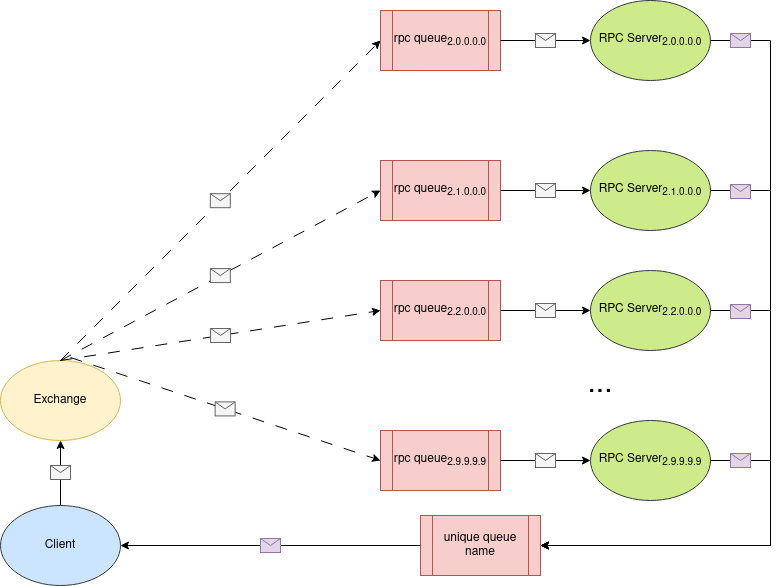

The diagram above was exported from draw.io. Its source (the exported page's mxGraphModel, read from the mxfile embedded in the PNG):
<mxGraphModel dx="1366" dy="753" grid="1" gridSize="10" guides="1" tooltips="1" connect="1" arrows="1" fold="1" page="1" pageScale="1" pageWidth="850" pageHeight="1100" math="0" shadow="0">
  <root>
    <mxCell id="0" />
    <mxCell id="1" parent="0" />
    <mxCell id="081C-j92XR_DW1ripolD-1" value="Exchange" style="ellipse;whiteSpace=wrap;html=1;fillColor=#fff2cc;strokeColor=#d6b656;" vertex="1" parent="1">
      <mxGeometry x="30" y="360" width="120" height="80" as="geometry" />
    </mxCell>
    <mxCell id="081C-j92XR_DW1ripolD-2" value="RPC Server&lt;sub&gt;2.0.0.0.0&lt;/sub&gt;" style="ellipse;whiteSpace=wrap;html=1;fillColor=#cdeb8b;strokeColor=#36393d;" vertex="1" parent="1">
      <mxGeometry x="620" width="120" height="80" as="geometry" />
    </mxCell>
    <mxCell id="081C-j92XR_DW1ripolD-3" value="rpc queue&lt;sub&gt;2.0.0.0.0&lt;/sub&gt;" style="shape=process;whiteSpace=wrap;html=1;backgroundOutline=1;fillColor=#f8cecc;strokeColor=#b85450;" vertex="1" parent="1">
      <mxGeometry x="410" y="10" width="120" height="60" as="geometry" />
    </mxCell>
    <mxCell id="081C-j92XR_DW1ripolD-4" value="unique queue name" style="shape=process;whiteSpace=wrap;html=1;backgroundOutline=1;fillColor=#f8cecc;strokeColor=#b85450;" vertex="1" parent="1">
      <mxGeometry x="450" y="515" width="120" height="60" as="geometry" />
    </mxCell>
    <mxCell id="081C-j92XR_DW1ripolD-5" value="" style="endArrow=classic;html=1;rounded=0;exitX=0.5;exitY=0;exitDx=0;exitDy=0;entryX=0;entryY=0.5;entryDx=0;entryDy=0;dashed=1;dashPattern=12 12;" edge="1" parent="1" source="081C-j92XR_DW1ripolD-1" target="081C-j92XR_DW1ripolD-3">
      <mxGeometry relative="1" as="geometry">
        <mxPoint x="370" y="410" as="sourcePoint" />
        <mxPoint x="470" y="410" as="targetPoint" />
      </mxGeometry>
    </mxCell>
    <mxCell id="081C-j92XR_DW1ripolD-6" value="" style="shape=message;html=1;outlineConnect=0;fillColor=#f5f5f5;fontColor=#333333;strokeColor=#666666;" vertex="1" parent="081C-j92XR_DW1ripolD-5">
      <mxGeometry width="20" height="14" relative="1" as="geometry">
        <mxPoint x="-10" y="-7" as="offset" />
      </mxGeometry>
    </mxCell>
    <mxCell id="081C-j92XR_DW1ripolD-7" value="" style="endArrow=classic;html=1;rounded=0;exitX=1;exitY=0.5;exitDx=0;exitDy=0;entryX=0;entryY=0.5;entryDx=0;entryDy=0;" edge="1" parent="1" source="081C-j92XR_DW1ripolD-3" target="081C-j92XR_DW1ripolD-2">
      <mxGeometry relative="1" as="geometry">
        <mxPoint x="370" y="410" as="sourcePoint" />
        <mxPoint x="470" y="410" as="targetPoint" />
      </mxGeometry>
    </mxCell>
    <mxCell id="081C-j92XR_DW1ripolD-8" value="" style="shape=message;html=1;outlineConnect=0;fillColor=#f5f5f5;fontColor=#333333;strokeColor=#666666;" vertex="1" parent="081C-j92XR_DW1ripolD-7">
      <mxGeometry width="20" height="14" relative="1" as="geometry">
        <mxPoint x="-10" y="-7" as="offset" />
      </mxGeometry>
    </mxCell>
    <mxCell id="081C-j92XR_DW1ripolD-9" value="" style="endArrow=classic;html=1;rounded=0;entryX=1;entryY=0.5;entryDx=0;entryDy=0;exitX=0;exitY=0.5;exitDx=0;exitDy=0;" edge="1" parent="1" source="081C-j92XR_DW1ripolD-4" target="081C-j92XR_DW1ripolD-37">
      <mxGeometry relative="1" as="geometry">
        <mxPoint x="370" y="410" as="sourcePoint" />
        <mxPoint x="470" y="410" as="targetPoint" />
      </mxGeometry>
    </mxCell>
    <mxCell id="081C-j92XR_DW1ripolD-10" value="" style="shape=message;html=1;outlineConnect=0;fillColor=#e1d5e7;strokeColor=#9673a6;" vertex="1" parent="081C-j92XR_DW1ripolD-9">
      <mxGeometry width="20" height="14" relative="1" as="geometry">
        <mxPoint x="-10" y="-7" as="offset" />
      </mxGeometry>
    </mxCell>
    <mxCell id="081C-j92XR_DW1ripolD-11" value="" style="endArrow=classic;html=1;rounded=0;exitX=1;exitY=0.5;exitDx=0;exitDy=0;entryX=1;entryY=0.5;entryDx=0;entryDy=0;" edge="1" parent="1" source="081C-j92XR_DW1ripolD-2" target="081C-j92XR_DW1ripolD-4">
      <mxGeometry relative="1" as="geometry">
        <mxPoint x="370" y="410" as="sourcePoint" />
        <mxPoint x="470" y="410" as="targetPoint" />
        <Array as="points">
          <mxPoint x="800" y="40" />
          <mxPoint x="800" y="545" />
        </Array>
      </mxGeometry>
    </mxCell>
    <mxCell id="081C-j92XR_DW1ripolD-12" value="" style="shape=message;html=1;outlineConnect=0;fillColor=#e1d5e7;strokeColor=#9673a6;" vertex="1" parent="081C-j92XR_DW1ripolD-11">
      <mxGeometry width="20" height="14" relative="1" as="geometry">
        <mxPoint x="-40" y="-345" as="offset" />
      </mxGeometry>
    </mxCell>
    <mxCell id="081C-j92XR_DW1ripolD-13" value="RPC Server&lt;sub&gt;2.1.0.0.0&lt;/sub&gt;" style="ellipse;whiteSpace=wrap;html=1;fillColor=#cdeb8b;strokeColor=#36393d;" vertex="1" parent="1">
      <mxGeometry x="620" y="150" width="120" height="80" as="geometry" />
    </mxCell>
    <mxCell id="081C-j92XR_DW1ripolD-14" value="rpc queue&lt;sub&gt;2.1.0.0.0&lt;/sub&gt;" style="shape=process;whiteSpace=wrap;html=1;backgroundOutline=1;fillColor=#f8cecc;strokeColor=#b85450;" vertex="1" parent="1">
      <mxGeometry x="410" y="160" width="120" height="60" as="geometry" />
    </mxCell>
    <mxCell id="081C-j92XR_DW1ripolD-15" value="" style="endArrow=classic;html=1;rounded=0;exitX=1;exitY=0.5;exitDx=0;exitDy=0;entryX=0;entryY=0.5;entryDx=0;entryDy=0;" edge="1" parent="1" source="081C-j92XR_DW1ripolD-14" target="081C-j92XR_DW1ripolD-13">
      <mxGeometry relative="1" as="geometry">
        <mxPoint x="370" y="560" as="sourcePoint" />
        <mxPoint x="470" y="560" as="targetPoint" />
      </mxGeometry>
    </mxCell>
    <mxCell id="081C-j92XR_DW1ripolD-16" value="" style="shape=message;html=1;outlineConnect=0;fillColor=#f5f5f5;fontColor=#333333;strokeColor=#666666;" vertex="1" parent="081C-j92XR_DW1ripolD-15">
      <mxGeometry width="20" height="14" relative="1" as="geometry">
        <mxPoint x="-10" y="-7" as="offset" />
      </mxGeometry>
    </mxCell>
    <mxCell id="081C-j92XR_DW1ripolD-17" value="" style="endArrow=classic;html=1;rounded=0;exitX=0.5;exitY=0;exitDx=0;exitDy=0;entryX=0;entryY=0.5;entryDx=0;entryDy=0;dashed=1;dashPattern=12 12;" edge="1" parent="1" source="081C-j92XR_DW1ripolD-1" target="081C-j92XR_DW1ripolD-14">
      <mxGeometry relative="1" as="geometry">
        <mxPoint x="100" y="370" as="sourcePoint" />
        <mxPoint x="420" y="50" as="targetPoint" />
      </mxGeometry>
    </mxCell>
    <mxCell id="081C-j92XR_DW1ripolD-18" value="" style="shape=message;html=1;outlineConnect=0;fillColor=#f5f5f5;fontColor=#333333;strokeColor=#666666;" vertex="1" parent="081C-j92XR_DW1ripolD-17">
      <mxGeometry width="20" height="14" relative="1" as="geometry">
        <mxPoint x="-10" y="-7" as="offset" />
      </mxGeometry>
    </mxCell>
    <mxCell id="081C-j92XR_DW1ripolD-21" value="RPC Server&lt;sub&gt;2.2.0.0.0&lt;/sub&gt;" style="ellipse;whiteSpace=wrap;html=1;fillColor=#cdeb8b;strokeColor=#36393d;" vertex="1" parent="1">
      <mxGeometry x="620" y="270" width="120" height="80" as="geometry" />
    </mxCell>
    <mxCell id="081C-j92XR_DW1ripolD-22" value="rpc queue&lt;sub&gt;2.2.0.0.0&lt;/sub&gt;" style="shape=process;whiteSpace=wrap;html=1;backgroundOutline=1;fillColor=#f8cecc;strokeColor=#b85450;" vertex="1" parent="1">
      <mxGeometry x="410" y="280" width="120" height="60" as="geometry" />
    </mxCell>
    <mxCell id="081C-j92XR_DW1ripolD-23" value="" style="endArrow=classic;html=1;rounded=0;exitX=1;exitY=0.5;exitDx=0;exitDy=0;entryX=0;entryY=0.5;entryDx=0;entryDy=0;" edge="1" parent="1" source="081C-j92XR_DW1ripolD-22" target="081C-j92XR_DW1ripolD-21">
      <mxGeometry relative="1" as="geometry">
        <mxPoint x="370" y="680" as="sourcePoint" />
        <mxPoint x="470" y="680" as="targetPoint" />
      </mxGeometry>
    </mxCell>
    <mxCell id="081C-j92XR_DW1ripolD-24" value="" style="shape=message;html=1;outlineConnect=0;fillColor=#f5f5f5;fontColor=#333333;strokeColor=#666666;" vertex="1" parent="081C-j92XR_DW1ripolD-23">
      <mxGeometry width="20" height="14" relative="1" as="geometry">
        <mxPoint x="-10" y="-7" as="offset" />
      </mxGeometry>
    </mxCell>
    <mxCell id="081C-j92XR_DW1ripolD-25" value="RPC Server&lt;sub&gt;2.9.9.9.9&lt;/sub&gt;" style="ellipse;whiteSpace=wrap;html=1;fillColor=#cdeb8b;strokeColor=#36393d;" vertex="1" parent="1">
      <mxGeometry x="620" y="420" width="120" height="80" as="geometry" />
    </mxCell>
    <mxCell id="081C-j92XR_DW1ripolD-26" value="rpc queue&lt;sub&gt;2.9.9.9.9&lt;/sub&gt;" style="shape=process;whiteSpace=wrap;html=1;backgroundOutline=1;fillColor=#f8cecc;strokeColor=#b85450;" vertex="1" parent="1">
      <mxGeometry x="410" y="430" width="120" height="60" as="geometry" />
    </mxCell>
    <mxCell id="081C-j92XR_DW1ripolD-27" value="" style="endArrow=classic;html=1;rounded=0;exitX=1;exitY=0.5;exitDx=0;exitDy=0;entryX=0;entryY=0.5;entryDx=0;entryDy=0;" edge="1" parent="1" source="081C-j92XR_DW1ripolD-26" target="081C-j92XR_DW1ripolD-25">
      <mxGeometry relative="1" as="geometry">
        <mxPoint x="370" y="830" as="sourcePoint" />
        <mxPoint x="470" y="830" as="targetPoint" />
      </mxGeometry>
    </mxCell>
    <mxCell id="081C-j92XR_DW1ripolD-28" value="" style="shape=message;html=1;outlineConnect=0;fillColor=#f5f5f5;fontColor=#333333;strokeColor=#666666;" vertex="1" parent="081C-j92XR_DW1ripolD-27">
      <mxGeometry width="20" height="14" relative="1" as="geometry">
        <mxPoint x="-10" y="-7" as="offset" />
      </mxGeometry>
    </mxCell>
    <mxCell id="081C-j92XR_DW1ripolD-29" value="" style="endArrow=classic;html=1;rounded=0;exitX=0.5;exitY=0;exitDx=0;exitDy=0;entryX=0;entryY=0.5;entryDx=0;entryDy=0;dashed=1;dashPattern=12 12;" edge="1" parent="1" source="081C-j92XR_DW1ripolD-1" target="081C-j92XR_DW1ripolD-22">
      <mxGeometry relative="1" as="geometry">
        <mxPoint x="100" y="370" as="sourcePoint" />
        <mxPoint x="420" y="200" as="targetPoint" />
      </mxGeometry>
    </mxCell>
    <mxCell id="081C-j92XR_DW1ripolD-30" value="" style="shape=message;html=1;outlineConnect=0;fillColor=#f5f5f5;fontColor=#333333;strokeColor=#666666;" vertex="1" parent="081C-j92XR_DW1ripolD-29">
      <mxGeometry width="20" height="14" relative="1" as="geometry">
        <mxPoint x="-10" y="-7" as="offset" />
      </mxGeometry>
    </mxCell>
    <mxCell id="081C-j92XR_DW1ripolD-31" value="" style="endArrow=classic;html=1;rounded=0;exitX=0.583;exitY=-0.037;exitDx=0;exitDy=0;entryX=0;entryY=0.5;entryDx=0;entryDy=0;exitPerimeter=0;dashed=1;dashPattern=12 12;" edge="1" parent="1" source="081C-j92XR_DW1ripolD-1" target="081C-j92XR_DW1ripolD-26">
      <mxGeometry relative="1" as="geometry">
        <mxPoint x="110" y="380" as="sourcePoint" />
        <mxPoint x="430" y="210" as="targetPoint" />
      </mxGeometry>
    </mxCell>
    <mxCell id="081C-j92XR_DW1ripolD-32" value="" style="shape=message;html=1;outlineConnect=0;fillColor=#f5f5f5;fontColor=#333333;strokeColor=#666666;" vertex="1" parent="081C-j92XR_DW1ripolD-31">
      <mxGeometry width="20" height="14" relative="1" as="geometry">
        <mxPoint x="-10" y="-7" as="offset" />
      </mxGeometry>
    </mxCell>
    <mxCell id="081C-j92XR_DW1ripolD-36" value="..." style="text;html=1;strokeColor=none;fillColor=none;align=center;verticalAlign=middle;whiteSpace=wrap;rounded=0;fontSize=30;" vertex="1" parent="1">
      <mxGeometry x="600" y="370" width="60" height="30" as="geometry" />
    </mxCell>
    <mxCell id="081C-j92XR_DW1ripolD-37" value="Client" style="ellipse;whiteSpace=wrap;html=1;fillColor=#cce5ff;strokeColor=#36393d;" vertex="1" parent="1">
      <mxGeometry x="30" y="505" width="120" height="80" as="geometry" />
    </mxCell>
    <mxCell id="081C-j92XR_DW1ripolD-38" value="" style="endArrow=classic;html=1;rounded=0;exitX=0.5;exitY=0;exitDx=0;exitDy=0;entryX=0.5;entryY=1;entryDx=0;entryDy=0;" edge="1" parent="1" source="081C-j92XR_DW1ripolD-37" target="081C-j92XR_DW1ripolD-1">
      <mxGeometry relative="1" as="geometry">
        <mxPoint x="370" y="290" as="sourcePoint" />
        <mxPoint x="470" y="290" as="targetPoint" />
      </mxGeometry>
    </mxCell>
    <mxCell id="081C-j92XR_DW1ripolD-39" value="" style="shape=message;html=1;outlineConnect=0;fillColor=#f5f5f5;fontColor=#333333;strokeColor=#666666;" vertex="1" parent="081C-j92XR_DW1ripolD-38">
      <mxGeometry width="20" height="14" relative="1" as="geometry">
        <mxPoint x="-10" y="-7" as="offset" />
      </mxGeometry>
    </mxCell>
    <mxCell id="081C-j92XR_DW1ripolD-40" value="" style="endArrow=classic;html=1;rounded=0;exitX=1;exitY=0.5;exitDx=0;exitDy=0;entryX=1;entryY=0.5;entryDx=0;entryDy=0;" edge="1" parent="1" source="081C-j92XR_DW1ripolD-25" target="081C-j92XR_DW1ripolD-4">
      <mxGeometry relative="1" as="geometry">
        <mxPoint x="490" y="450" as="sourcePoint" />
        <mxPoint x="590" y="450" as="targetPoint" />
        <Array as="points">
          <mxPoint x="800" y="460" />
          <mxPoint x="800" y="545" />
        </Array>
      </mxGeometry>
    </mxCell>
    <mxCell id="081C-j92XR_DW1ripolD-41" value="" style="shape=message;html=1;outlineConnect=0;fillColor=#e1d5e7;strokeColor=#9673a6;" vertex="1" parent="081C-j92XR_DW1ripolD-40">
      <mxGeometry width="20" height="14" relative="1" as="geometry">
        <mxPoint x="3" y="-92" as="offset" />
      </mxGeometry>
    </mxCell>
    <mxCell id="081C-j92XR_DW1ripolD-42" value="" style="endArrow=classic;html=1;rounded=0;exitX=1;exitY=0.5;exitDx=0;exitDy=0;entryX=1;entryY=0.5;entryDx=0;entryDy=0;" edge="1" parent="1" source="081C-j92XR_DW1ripolD-21" target="081C-j92XR_DW1ripolD-4">
      <mxGeometry relative="1" as="geometry">
        <mxPoint x="750" y="470" as="sourcePoint" />
        <mxPoint x="580" y="555" as="targetPoint" />
        <Array as="points">
          <mxPoint x="800" y="310" />
          <mxPoint x="800" y="545" />
        </Array>
      </mxGeometry>
    </mxCell>
    <mxCell id="081C-j92XR_DW1ripolD-43" value="" style="shape=message;html=1;outlineConnect=0;fillColor=#e1d5e7;strokeColor=#9673a6;" vertex="1" parent="081C-j92XR_DW1ripolD-42">
      <mxGeometry width="20" height="14" relative="1" as="geometry">
        <mxPoint x="-40" y="-209" as="offset" />
      </mxGeometry>
    </mxCell>
    <mxCell id="081C-j92XR_DW1ripolD-44" value="" style="endArrow=classic;html=1;rounded=0;exitX=1;exitY=0.5;exitDx=0;exitDy=0;entryX=1;entryY=0.5;entryDx=0;entryDy=0;" edge="1" parent="1" source="081C-j92XR_DW1ripolD-13" target="081C-j92XR_DW1ripolD-4">
      <mxGeometry relative="1" as="geometry">
        <mxPoint x="760" y="480" as="sourcePoint" />
        <mxPoint x="590" y="565" as="targetPoint" />
        <Array as="points">
          <mxPoint x="800" y="190" />
          <mxPoint x="800" y="545" />
        </Array>
      </mxGeometry>
    </mxCell>
    <mxCell id="081C-j92XR_DW1ripolD-45" value="" style="shape=message;html=1;outlineConnect=0;fillColor=#e1d5e7;strokeColor=#9673a6;" vertex="1" parent="081C-j92XR_DW1ripolD-44">
      <mxGeometry width="20" height="14" relative="1" as="geometry">
        <mxPoint x="-40" y="-269" as="offset" />
      </mxGeometry>
    </mxCell>
  </root>
</mxGraphModel>